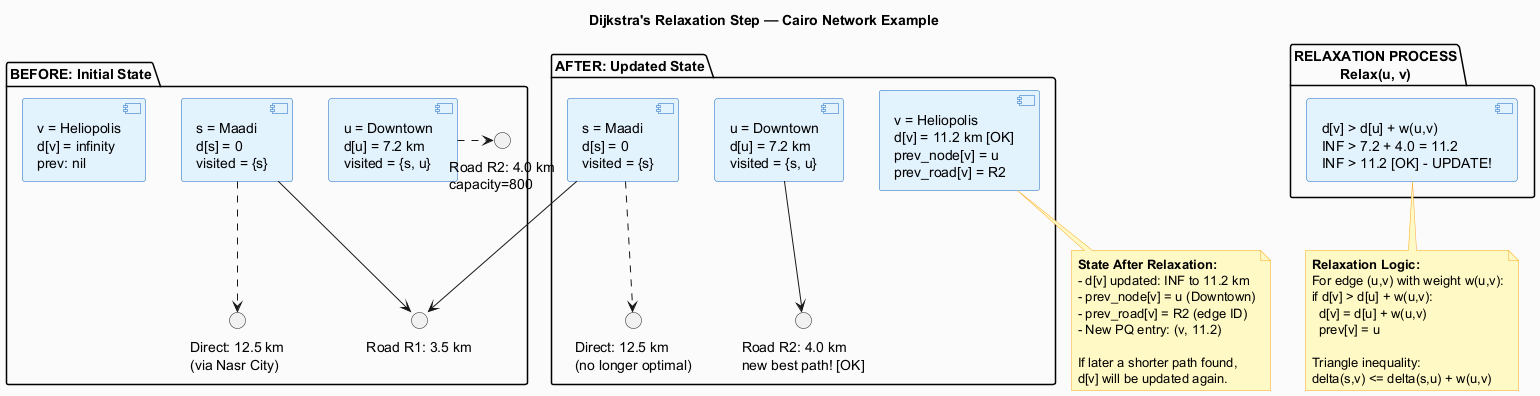

The diagram above was rendered by PlantUML. Its source (embedded in the PNG):
@startuml RelaxationExample
skinparam backgroundColor #FAFAFA
skinparam component {
    BackgroundColor #E3F2FD
    BorderColor #1565C0
}
skinparam note {
    BackgroundColor #FFF9C4
    BorderColor #F9A825
}

title Dijkstra's Relaxation Step — Cairo Network Example

package "BEFORE: Initial State" {
    component "s = Maadi\nd[s] = 0\nvisited = {s}" as S1
    component "u = Downtown\nd[u] = 7.2 km\nvisited = {s, u}" as U1
    component "v = Heliopolis\nd[v] = infinity\nprev: nil" as V1
    
    S1 --> "Road R1: 3.5 km"
    U1 .right.> "Road R2: 4.0 km\ncapacity=800"
    S1 .down.> "Direct: 12.5 km\n(via Nasr City)"
}

package "RELAXATION PROCESS\nRelax(u, v)" {
    component "d[v] > d[u] + w(u,v)\nINF > 7.2 + 4.0 = 11.2\nINF > 11.2 [OK] - UPDATE!" as FORMULA
}

package "AFTER: Updated State" {
    component "s = Maadi\nd[s] = 0\nvisited = {s}" as S2
    component "u = Downtown\nd[u] = 7.2 km\nvisited = {s, u}" as U2
    component "v = Heliopolis\nd[v] = 11.2 km [OK]\nprev_node[v] = u\nprev_road[v] = R2" as V2
    
    S2 --> "Road R1: 3.5 km"
    U2 --> "Road R2: 4.0 km\nnew best path! [OK]"
    S2 .down.> "Direct: 12.5 km\n(no longer optimal)"
}

note bottom of FORMULA
  **Relaxation Logic:**
  For edge (u,v) with weight w(u,v):
  if d[v] > d[u] + w(u,v):
    d[v] = d[u] + w(u,v)
    prev[v] = u
  
  Triangle inequality:
  delta(s,v) <= delta(s,u) + w(u,v)
end note

note bottom of V2
  **State After Relaxation:**
  - d[v] updated: INF to 11.2 km
  - prev_node[v] = u (Downtown)
  - prev_road[v] = R2 (edge ID)
  - New PQ entry: (v, 11.2)
  
  If later a shorter path found,
  d[v] will be updated again.
end note

@enduml